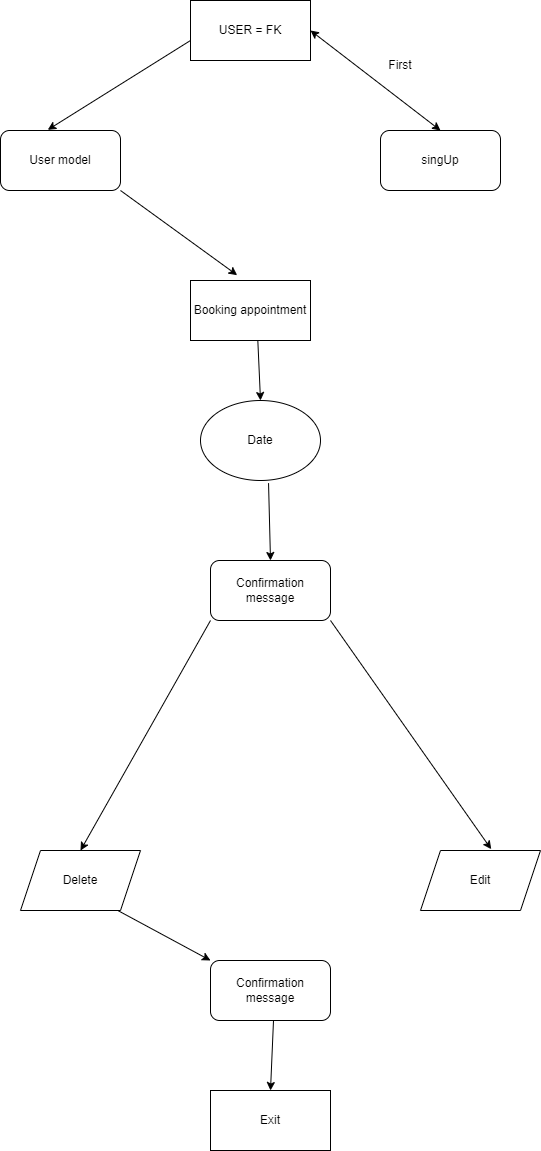

The diagram above was exported from draw.io. Its source (the exported page's mxGraphModel, read from the mxfile embedded in the PNG):
<mxGraphModel dx="1034" dy="454" grid="1" gridSize="10" guides="1" tooltips="1" connect="1" arrows="1" fold="1" page="1" pageScale="1" pageWidth="827" pageHeight="1169" math="0" shadow="0">
  <root>
    <mxCell id="0" />
    <mxCell id="1" parent="0" />
    <mxCell id="9KzqFCZzjUTEb5QROIYb-1" value="Booking appointment" style="rounded=0;whiteSpace=wrap;html=1;" parent="1" vertex="1">
      <mxGeometry x="320" y="290" width="120" height="60" as="geometry" />
    </mxCell>
    <mxCell id="9KzqFCZzjUTEb5QROIYb-2" value="USER = FK" style="rounded=0;whiteSpace=wrap;html=1;" parent="1" vertex="1">
      <mxGeometry x="320" y="10" width="120" height="60" as="geometry" />
    </mxCell>
    <mxCell id="9KzqFCZzjUTEb5QROIYb-3" value="" style="endArrow=classic;html=1;rounded=0;entryX=0.394;entryY=-0.011;entryDx=0;entryDy=0;entryPerimeter=0;" parent="1" target="9KzqFCZzjUTEb5QROIYb-22" edge="1">
      <mxGeometry width="50" height="50" relative="1" as="geometry">
        <mxPoint x="320" y="50" as="sourcePoint" />
        <mxPoint x="100" y="50" as="targetPoint" />
        <Array as="points" />
      </mxGeometry>
    </mxCell>
    <mxCell id="9KzqFCZzjUTEb5QROIYb-4" value="" style="endArrow=classic;html=1;rounded=0;exitX=1;exitY=0.5;exitDx=0;exitDy=0;entryX=0.389;entryY=-0.089;entryDx=0;entryDy=0;entryPerimeter=0;" parent="1" target="9KzqFCZzjUTEb5QROIYb-1" edge="1">
      <mxGeometry width="50" height="50" relative="1" as="geometry">
        <mxPoint x="250" y="200" as="sourcePoint" />
        <mxPoint x="401.96000000000004" y="290.65999999999997" as="targetPoint" />
        <Array as="points" />
      </mxGeometry>
    </mxCell>
    <mxCell id="9KzqFCZzjUTEb5QROIYb-5" value="singUp" style="rounded=1;whiteSpace=wrap;html=1;" parent="1" vertex="1">
      <mxGeometry x="510" y="140" width="120" height="60" as="geometry" />
    </mxCell>
    <mxCell id="9KzqFCZzjUTEb5QROIYb-8" value="First" style="text;html=1;align=center;verticalAlign=middle;whiteSpace=wrap;rounded=0;" parent="1" vertex="1">
      <mxGeometry x="500" y="60" width="60" height="30" as="geometry" />
    </mxCell>
    <mxCell id="9KzqFCZzjUTEb5QROIYb-11" value="Date" style="ellipse;whiteSpace=wrap;html=1;" parent="1" vertex="1">
      <mxGeometry x="330" y="410" width="120" height="80" as="geometry" />
    </mxCell>
    <mxCell id="9KzqFCZzjUTEb5QROIYb-22" value="User model" style="rounded=1;whiteSpace=wrap;html=1;" parent="1" vertex="1">
      <mxGeometry x="130" y="140" width="120" height="60" as="geometry" />
    </mxCell>
    <mxCell id="9KzqFCZzjUTEb5QROIYb-24" value="" style="endArrow=classic;startArrow=classic;html=1;rounded=0;entryX=0.5;entryY=0;entryDx=0;entryDy=0;exitX=1;exitY=0.5;exitDx=0;exitDy=0;" parent="1" source="9KzqFCZzjUTEb5QROIYb-2" target="9KzqFCZzjUTEb5QROIYb-5" edge="1">
      <mxGeometry width="50" height="50" relative="1" as="geometry">
        <mxPoint x="450" y="55" as="sourcePoint" />
        <mxPoint x="540" y="30" as="targetPoint" />
      </mxGeometry>
    </mxCell>
    <mxCell id="9KzqFCZzjUTEb5QROIYb-26" value="" style="endArrow=classic;html=1;rounded=0;exitX=0.561;exitY=1;exitDx=0;exitDy=0;exitPerimeter=0;entryX=0.5;entryY=0;entryDx=0;entryDy=0;" parent="1" source="9KzqFCZzjUTEb5QROIYb-1" target="9KzqFCZzjUTEb5QROIYb-11" edge="1">
      <mxGeometry width="50" height="50" relative="1" as="geometry">
        <mxPoint x="530" y="380" as="sourcePoint" />
        <mxPoint x="580" y="330" as="targetPoint" />
      </mxGeometry>
    </mxCell>
    <mxCell id="9KzqFCZzjUTEb5QROIYb-27" value="" style="endArrow=classic;html=1;rounded=0;entryX=0.5;entryY=0;entryDx=0;entryDy=0;exitX=0;exitY=1;exitDx=0;exitDy=0;" parent="1" source="9KzqFCZzjUTEb5QROIYb-31" target="9KzqFCZzjUTEb5QROIYb-29" edge="1">
      <mxGeometry width="50" height="50" relative="1" as="geometry">
        <mxPoint x="300" y="680" as="sourcePoint" />
        <mxPoint x="210" y="630" as="targetPoint" />
      </mxGeometry>
    </mxCell>
    <mxCell id="9KzqFCZzjUTEb5QROIYb-28" value="" style="endArrow=classic;html=1;rounded=0;entryX=0.589;entryY=-0.022;entryDx=0;entryDy=0;entryPerimeter=0;exitX=1;exitY=1;exitDx=0;exitDy=0;" parent="1" source="9KzqFCZzjUTEb5QROIYb-31" target="9KzqFCZzjUTEb5QROIYb-30" edge="1">
      <mxGeometry width="50" height="50" relative="1" as="geometry">
        <mxPoint x="510" y="680" as="sourcePoint" />
        <mxPoint x="580" y="610" as="targetPoint" />
      </mxGeometry>
    </mxCell>
    <mxCell id="9KzqFCZzjUTEb5QROIYb-29" value="Delete" style="shape=parallelogram;perimeter=parallelogramPerimeter;whiteSpace=wrap;html=1;fixedSize=1;" parent="1" vertex="1">
      <mxGeometry x="150" y="860" width="120" height="60" as="geometry" />
    </mxCell>
    <mxCell id="9KzqFCZzjUTEb5QROIYb-30" value="Edit" style="shape=parallelogram;perimeter=parallelogramPerimeter;whiteSpace=wrap;html=1;fixedSize=1;" parent="1" vertex="1">
      <mxGeometry x="550" y="860" width="120" height="60" as="geometry" />
    </mxCell>
    <mxCell id="9KzqFCZzjUTEb5QROIYb-31" value="Confirmation message" style="rounded=1;whiteSpace=wrap;html=1;" parent="1" vertex="1">
      <mxGeometry x="340" y="570" width="120" height="60" as="geometry" />
    </mxCell>
    <mxCell id="9KzqFCZzjUTEb5QROIYb-32" value="" style="endArrow=classic;html=1;rounded=0;entryX=0.5;entryY=0;entryDx=0;entryDy=0;exitX=0.567;exitY=1.033;exitDx=0;exitDy=0;exitPerimeter=0;" parent="1" source="9KzqFCZzjUTEb5QROIYb-11" target="9KzqFCZzjUTEb5QROIYb-31" edge="1">
      <mxGeometry width="50" height="50" relative="1" as="geometry">
        <mxPoint x="440" y="520" as="sourcePoint" />
        <mxPoint x="490" y="470" as="targetPoint" />
      </mxGeometry>
    </mxCell>
    <mxCell id="9KzqFCZzjUTEb5QROIYb-33" value="Confirmation message" style="rounded=1;whiteSpace=wrap;html=1;" parent="1" vertex="1">
      <mxGeometry x="340" y="970" width="120" height="60" as="geometry" />
    </mxCell>
    <mxCell id="9KzqFCZzjUTEb5QROIYb-35" value="" style="endArrow=classic;html=1;rounded=0;entryX=0;entryY=0;entryDx=0;entryDy=0;exitX=0.811;exitY=1;exitDx=0;exitDy=0;exitPerimeter=0;" parent="1" source="9KzqFCZzjUTEb5QROIYb-29" target="9KzqFCZzjUTEb5QROIYb-33" edge="1">
      <mxGeometry width="50" height="50" relative="1" as="geometry">
        <mxPoint x="340" y="850" as="sourcePoint" />
        <mxPoint x="210" y="1080" as="targetPoint" />
      </mxGeometry>
    </mxCell>
    <mxCell id="VNnQ1jIMqFIByyp6cA3n-1" value="Exit" style="rounded=0;whiteSpace=wrap;html=1;" vertex="1" parent="1">
      <mxGeometry x="340" y="1100" width="120" height="60" as="geometry" />
    </mxCell>
    <mxCell id="VNnQ1jIMqFIByyp6cA3n-2" value="" style="endArrow=classic;html=1;rounded=0;entryX=0.5;entryY=0;entryDx=0;entryDy=0;" edge="1" parent="1" target="VNnQ1jIMqFIByyp6cA3n-1">
      <mxGeometry width="50" height="50" relative="1" as="geometry">
        <mxPoint x="403" y="1030" as="sourcePoint" />
        <mxPoint x="397" y="1100" as="targetPoint" />
        <Array as="points" />
      </mxGeometry>
    </mxCell>
  </root>
</mxGraphModel>